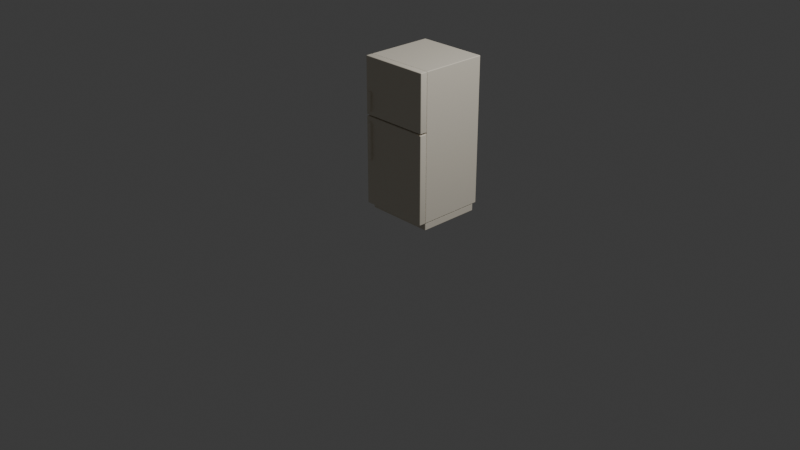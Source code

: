 # Source: fridge_low.blend  (saved by Blender 5.1.29; exported with 4.5.12 LTS)
import bpy
from mathutils import Matrix  # noqa: F401  (used for matrix-valued properties, if any)

bpy.ops.wm.read_factory_settings(use_empty=True)
scene = bpy.context.scene
scene.name = 'Scene'

# ---- collections
col_collection = bpy.data.collections.new('Collection'); scene.collection.children.link(col_collection)

# ---- materials (node trees are filled in below, after node groups)
mat_fridge_low_002 = bpy.data.materials.new('fridge_low.002')

# ---- material node trees
mat_fridge_low_002.use_nodes = True; mat_fridge_low_002.node_tree.nodes.clear()
_N = mat_fridge_low_002.node_tree.nodes; _L = mat_fridge_low_002.node_tree.links
n0 = _N.new('ShaderNodeBsdfPrincipled'); n0.name = 'Principled BSDF'; n0.location = (-200, 100)
n0.inputs[0].default_value = (0.8, 0.74, 0.62, 1.0)
n0.inputs[2].default_value = 0.7
n1 = _N.new('ShaderNodeOutputMaterial'); n1.name = 'Material Output'; n1.location = (200, 100)
_L.new(n0.outputs[0], n1.inputs[0])
n1.is_active_output = True

# ---- world
world_world = bpy.data.worlds.new('World'); scene.world = world_world
world_world.use_nodes = True; world_world.node_tree.nodes.clear()
_N = world_world.node_tree.nodes; _L = world_world.node_tree.links
n0 = _N.new('ShaderNodeOutputWorld'); n0.name = 'World Output'; n0.location = (200, 100)
n1 = _N.new('ShaderNodeBackground'); n1.name = 'Background'; n1.location = (-200, 100)
n1.inputs[0].default_value = (0.05088, 0.05088, 0.05088, 1.0)
_L.new(n1.outputs[0], n0.inputs[0])
n0.is_active_output = True
world_world.color = (0.05088, 0.05088, 0.05088)
world_world.sun_shadow_jitter_overblur = 0.0

# ---- cameras
cam_camera = bpy.data.cameras.new('Camera')
cam_camera.clip_end = 100.0
cam_camera.ortho_scale = 7.314

# ---- lights
light_light = bpy.data.lights.new('Light', 'POINT')
light_light.energy = 1000.0
light_light.shadow_soft_size = 0.1

# ---- meshes
me_cube_003 = bpy.data.meshes.new('Cube.003')
me_cube_003.from_pydata([(-0.38, -0.08, 1.045), (-0.38, -0.08, 1.65), (-0.38, 0.0, 1.045), (-0.38, 0.0, 1.65), (0.38, -0.08, 1.045), (0.38, -0.08, 1.65), (0.38, 0.0, 1.045), (0.38, 0.0, 1.65), (-0.38, 0.0, 0.08), (-0.38, 0.0, 1.65), (-0.38, 0.72, 0.08), (-0.38, 0.72, 1.65), (0.38, 0.0, 0.08), (0.38, 0.0, 1.65), (0.38, 0.72, 0.08), (0.38, 0.72, 1.65), (-0.375, 0.0, 0.0), (-0.375, 0.0, 0.08), (-0.375, 0.68, 0.0), (-0.375, 0.68, 0.08), (0.375, 0.0, 0.0), (0.375, 0.0, 0.08), (0.375, 0.68, 0.0), (0.375, 0.68, 0.08), (-0.38, -0.08, 0.08), (-0.38, -0.08, 1.03), (-0.38, 0.0, 0.08), (-0.38, 0.0, 1.03), (0.38, -0.08, 0.08), (0.38, -0.08, 1.03), (0.38, 0.0, 0.08), (0.38, 0.0, 1.03), (-0.37, -0.01, 1.03), (-0.37, -0.01, 1.045), (-0.37, 0.01, 1.03), (-0.37, 0.01, 1.045), (0.37, -0.01, 1.03), (0.37, -0.01, 1.045), (0.37, 0.01, 1.03), (0.37, 0.01, 1.045), (-0.3375, -0.11, 0.58), (-0.3375, -0.11, 0.98), (-0.3375, -0.07, 0.58), (-0.3375, -0.07, 0.98), (-0.3025, -0.11, 0.58), (-0.3025, -0.11, 0.98), (-0.3025, -0.07, 0.58), (-0.3025, -0.07, 0.98), (-0.3375, -0.11, 1.095), (-0.3375, -0.11, 1.295), (-0.3375, -0.07, 1.095), (-0.3375, -0.07, 1.295), (-0.3025, -0.11, 1.095), (-0.3025, -0.11, 1.295), (-0.3025, -0.07, 1.095), (-0.3025, -0.07, 1.295)], [], [(0, 1, 3, 2), (2, 3, 7, 6), (6, 7, 5, 4), (4, 5, 1, 0), (2, 6, 4, 0), (7, 3, 1, 5), (8, 9, 11, 10), (10, 11, 15, 14), (14, 15, 13, 12), (12, 13, 9, 8), (10, 14, 12, 8), (15, 11, 9, 13), (16, 17, 19, 18), (18, 19, 23, 22), (22, 23, 21, 20), (20, 21, 17, 16), (18, 22, 20, 16), (23, 19, 17, 21), (24, 25, 27, 26), (26, 27, 31, 30), (30, 31, 29, 28), (28, 29, 25, 24), (26, 30, 28, 24), (31, 27, 25, 29), (32, 33, 35, 34), (34, 35, 39, 38), (38, 39, 37, 36), (36, 37, 33, 32), (34, 38, 36, 32), (39, 35, 33, 37), (40, 41, 43, 42), (42, 43, 47, 46), (46, 47, 45, 44), (44, 45, 41, 40), (42, 46, 44, 40), (47, 43, 41, 45), (48, 49, 51, 50), (50, 51, 55, 54), (54, 55, 53, 52), (52, 53, 49, 48), (50, 54, 52, 48), (55, 51, 49, 53)])
me_cube_003.polygons.foreach_set('use_smooth', [1, 1, 1, 1, 1, 1, 0, 0, 0, 0, 0, 0, 0, 0, 0, 0, 0, 0, 1, 1, 1, 1, 1, 1, 0, 0, 0, 0, 0, 0, 1, 1, 1, 1, 1, 1, 1, 1, 1, 1, 1, 1])
_uv = me_cube_003.uv_layers.new(name='UVMap')
_uv.uv.foreach_set('vector', [0.6816, 0.8233, 0.6816, 0.6536, 0.7041, 0.6536, 0.7041, 0.8233, 0.3604, 0.9201, 0.1907, 0.9201, 0.1907, 0.7069, 0.3604, 0.7069, 0.6592, 0.8233, 0.6592, 0.6536, 0.6816, 0.6536, 0.6816, 0.8233, 1.0, 0.2132, 0.8303, 0.2132, 0.8303, -4.192e-09, 1.0, 8.62e-09, 0.8527, 0.2132, 0.8527, 0.4264, 0.8303, 0.4264, 0.8303, 0.2132, 0.8387, 0.6536, 0.8387, 0.8668, 0.8163, 0.8668, 0.8163, 0.6536, 0.4264, 0.4404, 0.4264, 0.0, 0.6283, 0.0, 0.6283, 0.4404, 0.0, 0.4404, 0.0, 0.0, 0.2132, 0.0, 0.2132, 0.4404, 0.6283, 0.4404, 0.6283, 0.0, 0.8303, 0.0, 0.8303, 0.4404, 0.2132, 0.4404, 0.2132, 0.0, 0.4264, 0.0, 0.4264, 0.4404, 0.8387, 0.4404, 0.8387, 0.6536, 0.6367, 0.6536, 0.6367, 0.4404, 0.6283, 0.6536, 0.6283, 0.8668, 0.4264, 0.8668, 0.4264, 0.6536, 0.7489, 0.8443, 0.7265, 0.8443, 0.7265, 0.6536, 0.7489, 0.6536, 0.7714, 0.864, 0.7489, 0.864, 0.7489, 0.6536, 0.7714, 0.6536, 0.7265, 0.8443, 0.7041, 0.8443, 0.7041, 0.6536, 0.7265, 0.6536, 0.4264, 0.4628, 0.4264, 0.4404, 0.6367, 0.4404, 0.6367, 0.4628, 0.6367, 0.6536, 0.4264, 0.6536, 0.4264, 0.4628, 0.6367, 0.4628, 0.1907, 0.7069, 0.1907, 0.9173, -7.942e-09, 0.9173, 7.942e-09, 0.7069, 0.8387, 0.7069, 0.8387, 0.4404, 0.8612, 0.4404, 0.8612, 0.7069, 0.0, 0.7069, 0.0, 0.4404, 0.2132, 0.4404, 0.2132, 0.7069, 0.8612, 0.7069, 0.8612, 0.4404, 0.8836, 0.4404, 0.8836, 0.7069, 0.2132, 0.7069, 0.2132, 0.4404, 0.4264, 0.4404, 0.4264, 0.7069, 0.8163, 0.6536, 0.8163, 0.8668, 0.7938, 0.8668, 0.7938, 0.6536, 0.7938, 0.6536, 0.7938, 0.8668, 0.7714, 0.8668, 0.7714, 0.6536, 0.4264, 0.7125, 0.4222, 0.7125, 0.4222, 0.7069, 0.4264, 0.7069, 0.8626, 0.4208, 0.8583, 0.4208, 0.8583, 0.2132, 0.8626, 0.2132, 0.4264, 0.7181, 0.4222, 0.7181, 0.4222, 0.7125, 0.4264, 0.7125, 0.8668, 0.4208, 0.8626, 0.4208, 0.8626, 0.2132, 0.8668, 0.2132, 0.8583, 0.2132, 0.8583, 0.4208, 0.8527, 0.4208, 0.8527, 0.2132, 0.6339, 0.6536, 0.6339, 0.8612, 0.6283, 0.8612, 0.6283, 0.6536, 0.648, 0.7658, 0.648, 0.6536, 0.6592, 0.6536, 0.6592, 0.7658, 0.3604, 0.8191, 0.3604, 0.7069, 0.3703, 0.7069, 0.3703, 0.8191, 0.6367, 0.7658, 0.6367, 0.6536, 0.648, 0.6536, 0.648, 0.7658, 0.3703, 0.8191, 0.3703, 0.7069, 0.3801, 0.7069, 0.3801, 0.8191, 0.3899, 0.7742, 0.3801, 0.7742, 0.3801, 0.763, 0.3899, 0.763, 0.4011, 0.7742, 0.3913, 0.7742, 0.3913, 0.763, 0.4011, 0.763, 0.3801, 0.763, 0.3801, 0.7069, 0.3913, 0.7069, 0.3913, 0.763, 0.4025, 0.763, 0.4025, 0.7069, 0.4123, 0.7069, 0.4123, 0.763, 0.3913, 0.763, 0.3913, 0.7069, 0.4025, 0.7069, 0.4025, 0.763, 0.4123, 0.763, 0.4123, 0.7069, 0.4222, 0.7069, 0.4222, 0.763, 0.4109, 0.7742, 0.4011, 0.7742, 0.4011, 0.763, 0.4109, 0.763, 0.4208, 0.7742, 0.4109, 0.7742, 0.4109, 0.763, 0.4208, 0.763])
me_cube_003.materials.append(mat_fridge_low_002)
me_cube_003.update()

# ---- objects
ob_light = bpy.data.objects.new('Light', light_light)
ob_camera = bpy.data.objects.new('Camera', cam_camera)
ob_freezer_door_top = bpy.data.objects.new('Freezer_Door_Top', me_cube_003)

# ---- transforms, parenting, visibility, modifiers, constraints
ob_light.location = (4.076, 1.005, 5.904)
ob_light.rotation_euler = (0.6503, 0.05522, 1.866)
ob_light.lock_rotations_4d = False
ob_light.empty_display_type = 'ARROWS'
ob_light.color = (0.0, 0.0, 0.0, 0.0)
ob_light.lineart.crease_threshold = 0.0
ob_camera.location = (7.359, -6.926, 4.958)
ob_camera.rotation_euler = (1.109, 0.0, 0.8149)
ob_camera.lock_rotations_4d = False
ob_camera.empty_display_type = 'ARROWS'
ob_camera.color = (0.0, 0.0, 0.0, 0.0)
ob_camera.display_type = 'WIRE'
ob_camera.lineart.crease_threshold = 0.0
ob_freezer_door_top.location = (0.0, 0.0, 0.0)
_m = ob_freezer_door_top.modifiers.new('Bevel', 'BEVEL')
_m.width = 0.03
_m.width_pct = 0.03
_m.segments = 5

# ---- collection membership
col_collection.objects.link(ob_light)
col_collection.objects.link(ob_camera)
col_collection.objects.link(ob_freezer_door_top)

# ---- scene / render settings (as saved in the file)
scene.camera = ob_camera
scene.frame_start = 1; scene.frame_end = 250; scene.frame_set(1)
scene.render.engine = 'BLENDER_EEVEE_NEXT'
scene.render.bake_bias = 0.0
scene.render.bake_samples = 0
scene.cycles.sampling_pattern = 'TABULATED_SOBOL'
scene.eevee.use_volume_custom_range = False
bpy.context.view_layer.update()
